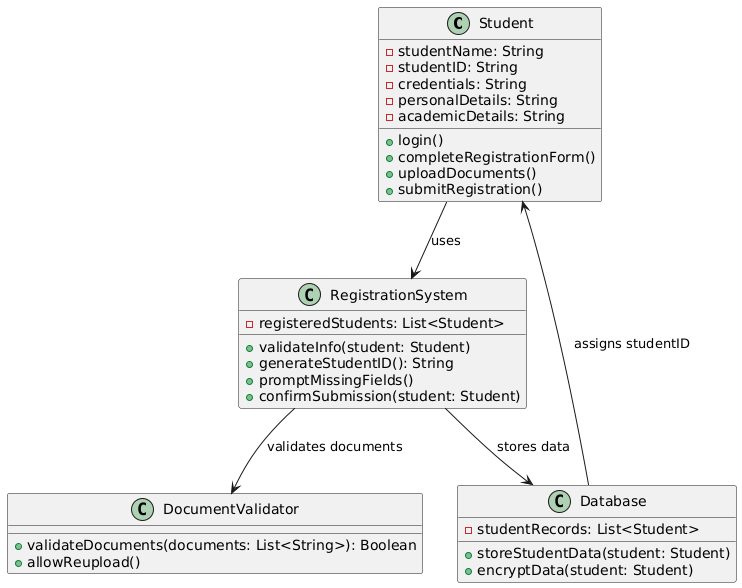

The diagram above was rendered by PlantUML. Its source (embedded in the PNG):
@startuml
class Student {
  - studentName: String
  - studentID: String
  - credentials: String
  - personalDetails: String
  - academicDetails: String
  + login()
  + completeRegistrationForm()
  + uploadDocuments()
  + submitRegistration()
}

class RegistrationSystem {
  - registeredStudents: List<Student>
  + validateInfo(student: Student)
  + generateStudentID(): String
  + promptMissingFields()
  + confirmSubmission(student: Student)
}

class Database {
  - studentRecords: List<Student>
  + storeStudentData(student: Student)
  + encryptData(student: Student)
}

class DocumentValidator {
  + validateDocuments(documents: List<String>): Boolean
  + allowReupload()
}

Student --> RegistrationSystem : uses
RegistrationSystem --> Database : stores data
RegistrationSystem --> DocumentValidator : validates documents
Database --> Student : assigns studentID
@enduml